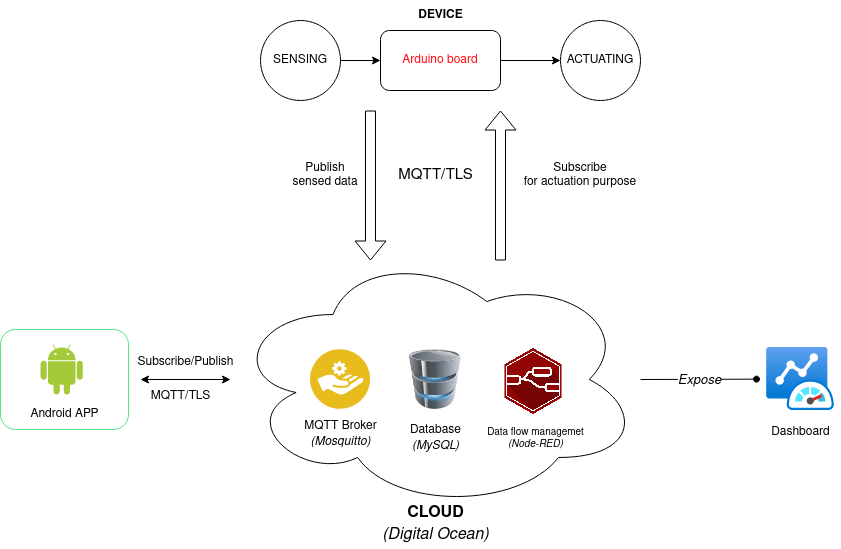

The diagram above was exported from draw.io. Its source (the exported page's mxGraphModel, read from the mxfile embedded in the PNG):
<mxGraphModel dx="1965" dy="638" grid="1" gridSize="10" guides="1" tooltips="1" connect="1" arrows="1" fold="1" page="1" pageScale="1" pageWidth="827" pageHeight="1169" math="0" shadow="0">
  <root>
    <mxCell id="0" />
    <mxCell id="1" parent="0" />
    <mxCell id="TzjMQ3N4ce6UMIPQsBhc-9" value="" style="group" vertex="1" connectable="0" parent="1">
      <mxGeometry x="160" y="379" width="410" height="300" as="geometry" />
    </mxCell>
    <mxCell id="4nN7H0MX4P3YPpD1_MkD-6" value="\" style="ellipse;shape=cloud;whiteSpace=wrap;html=1;fillColor=none;" parent="TzjMQ3N4ce6UMIPQsBhc-9" vertex="1">
      <mxGeometry width="410" height="260" as="geometry" />
    </mxCell>
    <mxCell id="4nN7H0MX4P3YPpD1_MkD-8" value="&lt;div&gt;&lt;b style=&quot;font-size: 16px;&quot;&gt;CLOUD&lt;br&gt;&lt;/b&gt;&lt;/div&gt;&lt;div&gt;&lt;span style=&quot;font-size: 16px;&quot;&gt;&lt;i&gt;(&lt;/i&gt;&lt;/span&gt;&lt;span style=&quot;font-size: 16px;&quot;&gt;&lt;i&gt;Digital Ocean)&lt;br&gt;&lt;/i&gt;&lt;/span&gt;&lt;/div&gt;" style="text;html=1;align=center;verticalAlign=middle;resizable=0;points=[];autosize=1;strokeColor=none;fillColor=none;fontSize=16;" parent="TzjMQ3N4ce6UMIPQsBhc-9" vertex="1">
      <mxGeometry x="140" y="250" width="130" height="50" as="geometry" />
    </mxCell>
    <mxCell id="TzjMQ3N4ce6UMIPQsBhc-10" value="" style="image;html=1;image=img/lib/clip_art/computers/Database_128x128.png" vertex="1" parent="TzjMQ3N4ce6UMIPQsBhc-9">
      <mxGeometry x="175" y="100" width="60" height="60" as="geometry" />
    </mxCell>
    <mxCell id="TzjMQ3N4ce6UMIPQsBhc-8" value="" style="group" vertex="1" connectable="0" parent="TzjMQ3N4ce6UMIPQsBhc-9">
      <mxGeometry x="60" y="100" width="100" height="105" as="geometry" />
    </mxCell>
    <mxCell id="FvRSq7bl6SnpGXSyj17N-1" value="" style="aspect=fixed;perimeter=ellipsePerimeter;html=1;align=left;shadow=0;dashed=0;fontColor=default;labelBackgroundColor=#000000;fontSize=12;spacingTop=3;image;image=img/lib/ibm/applications/service_broker.svg;labelBorderColor=none;horizontal=1;verticalAlign=middle;labelPosition=right;verticalLabelPosition=middle;" parent="TzjMQ3N4ce6UMIPQsBhc-8" vertex="1">
      <mxGeometry x="20" width="60" height="60" as="geometry" />
    </mxCell>
    <mxCell id="TzjMQ3N4ce6UMIPQsBhc-7" value="&lt;div&gt;MQTT Broker&lt;/div&gt;&lt;div&gt;&lt;i&gt;(Mosquitto)&lt;/i&gt;&lt;/div&gt;" style="text;html=1;align=center;verticalAlign=middle;resizable=0;points=[];autosize=1;strokeColor=none;fillColor=none;" vertex="1" parent="TzjMQ3N4ce6UMIPQsBhc-8">
      <mxGeometry y="65" width="100" height="40" as="geometry" />
    </mxCell>
    <mxCell id="4nN7H0MX4P3YPpD1_MkD-37" value="" style="group" parent="TzjMQ3N4ce6UMIPQsBhc-9" vertex="1" connectable="0">
      <mxGeometry x="259" y="99" width="111" height="110" as="geometry" />
    </mxCell>
    <mxCell id="4nN7H0MX4P3YPpD1_MkD-16" value="" style="shape=image;verticalLabelPosition=bottom;labelBackgroundColor=default;verticalAlign=top;aspect=fixed;imageAspect=0;image=https://nodered.org/about/resources/media/node-red-hexagon.png;" parent="4nN7H0MX4P3YPpD1_MkD-37" vertex="1">
      <mxGeometry x="15.443999999999962" width="57.11200000000001" height="66" as="geometry" />
    </mxCell>
    <mxCell id="4nN7H0MX4P3YPpD1_MkD-20" value="&lt;div style=&quot;font-size: 10px;&quot;&gt;Data flow managemet &lt;br style=&quot;font-size: 10px;&quot;&gt;&lt;/div&gt;&lt;div style=&quot;font-size: 10px;&quot;&gt;&lt;i style=&quot;font-size: 10px;&quot;&gt;(Node-RED)&lt;/i&gt;&lt;/div&gt;" style="text;html=1;align=center;verticalAlign=middle;resizable=0;points=[];autosize=1;strokeColor=none;fillColor=none;fontSize=10;" parent="4nN7H0MX4P3YPpD1_MkD-37" vertex="1">
      <mxGeometry x="-14" y="70" width="120" height="40" as="geometry" />
    </mxCell>
    <mxCell id="TzjMQ3N4ce6UMIPQsBhc-11" value="&lt;div&gt;Database&lt;/div&gt;&lt;div&gt;&lt;i&gt;(MySQL)&lt;/i&gt;&lt;br&gt;&lt;/div&gt;" style="text;html=1;align=center;verticalAlign=middle;resizable=0;points=[];autosize=1;strokeColor=none;fillColor=none;" vertex="1" parent="TzjMQ3N4ce6UMIPQsBhc-9">
      <mxGeometry x="170" y="169" width="70" height="40" as="geometry" />
    </mxCell>
    <mxCell id="4nN7H0MX4P3YPpD1_MkD-32" value="" style="edgeStyle=orthogonalEdgeStyle;rounded=0;orthogonalLoop=1;jettySize=auto;html=1;" parent="1" source="4nN7H0MX4P3YPpD1_MkD-1" target="4nN7H0MX4P3YPpD1_MkD-31" edge="1">
      <mxGeometry relative="1" as="geometry" />
    </mxCell>
    <mxCell id="4nN7H0MX4P3YPpD1_MkD-1" value="&lt;font color=&quot;#ff0810&quot;&gt;Arduino board&lt;/font&gt;" style="rounded=1;whiteSpace=wrap;html=1;" parent="1" vertex="1">
      <mxGeometry x="310" y="160" width="120" height="60" as="geometry" />
    </mxCell>
    <mxCell id="4nN7H0MX4P3YPpD1_MkD-23" value="&lt;b&gt;DEVICE&lt;/b&gt;" style="text;html=1;align=center;verticalAlign=middle;resizable=0;points=[];autosize=1;strokeColor=none;fillColor=none;" parent="1" vertex="1">
      <mxGeometry x="335" y="130" width="70" height="30" as="geometry" />
    </mxCell>
    <mxCell id="4nN7H0MX4P3YPpD1_MkD-30" style="edgeStyle=orthogonalEdgeStyle;rounded=0;orthogonalLoop=1;jettySize=auto;html=1;entryX=0;entryY=0.5;entryDx=0;entryDy=0;" parent="1" source="4nN7H0MX4P3YPpD1_MkD-29" target="4nN7H0MX4P3YPpD1_MkD-1" edge="1">
      <mxGeometry relative="1" as="geometry" />
    </mxCell>
    <mxCell id="4nN7H0MX4P3YPpD1_MkD-29" value="SENSING" style="ellipse;whiteSpace=wrap;html=1;aspect=fixed;fillColor=none;" parent="1" vertex="1">
      <mxGeometry x="190" y="150" width="80" height="80" as="geometry" />
    </mxCell>
    <mxCell id="4nN7H0MX4P3YPpD1_MkD-31" value="ACTUATING" style="ellipse;whiteSpace=wrap;html=1;rounded=1;" parent="1" vertex="1">
      <mxGeometry x="490" y="150" width="80" height="80" as="geometry" />
    </mxCell>
    <mxCell id="TzjMQ3N4ce6UMIPQsBhc-13" value="" style="shape=flexArrow;endArrow=classic;html=1;rounded=0;" edge="1" parent="1">
      <mxGeometry width="50" height="50" relative="1" as="geometry">
        <mxPoint x="300" y="240" as="sourcePoint" />
        <mxPoint x="300" y="390" as="targetPoint" />
      </mxGeometry>
    </mxCell>
    <mxCell id="TzjMQ3N4ce6UMIPQsBhc-19" style="edgeStyle=orthogonalEdgeStyle;rounded=0;orthogonalLoop=1;jettySize=auto;html=1;targetPerimeterSpacing=0;sourcePerimeterSpacing=12;startArrow=classic;startFill=1;" edge="1" parent="1" source="TzjMQ3N4ce6UMIPQsBhc-17" target="4nN7H0MX4P3YPpD1_MkD-6">
      <mxGeometry relative="1" as="geometry" />
    </mxCell>
    <mxCell id="TzjMQ3N4ce6UMIPQsBhc-20" value="Subscribe/Publish" style="text;html=1;align=center;verticalAlign=middle;resizable=0;points=[];autosize=1;strokeColor=none;fillColor=none;" vertex="1" parent="1">
      <mxGeometry x="55" y="477" width="120" height="30" as="geometry" />
    </mxCell>
    <mxCell id="TzjMQ3N4ce6UMIPQsBhc-21" value="MQTT/TLS" style="text;html=1;align=center;verticalAlign=middle;resizable=0;points=[];autosize=1;strokeColor=none;fillColor=none;" vertex="1" parent="1">
      <mxGeometry x="70" y="511" width="80" height="30" as="geometry" />
    </mxCell>
    <mxCell id="TzjMQ3N4ce6UMIPQsBhc-22" value="MQTT/TLS" style="text;html=1;align=center;verticalAlign=middle;resizable=0;points=[];autosize=1;strokeColor=none;fillColor=none;fontSize=15;" vertex="1" parent="1">
      <mxGeometry x="315" y="290" width="100" height="30" as="geometry" />
    </mxCell>
    <mxCell id="TzjMQ3N4ce6UMIPQsBhc-23" value="" style="shape=flexArrow;endArrow=classic;html=1;rounded=0;" edge="1" parent="1">
      <mxGeometry width="50" height="50" relative="1" as="geometry">
        <mxPoint x="430" y="390" as="sourcePoint" />
        <mxPoint x="430" y="240" as="targetPoint" />
      </mxGeometry>
    </mxCell>
    <mxCell id="TzjMQ3N4ce6UMIPQsBhc-24" value="Publish sensed data" style="text;html=1;strokeColor=none;fillColor=none;align=center;verticalAlign=middle;whiteSpace=wrap;rounded=0;" vertex="1" parent="1">
      <mxGeometry x="220" y="290" width="70" height="30" as="geometry" />
    </mxCell>
    <mxCell id="TzjMQ3N4ce6UMIPQsBhc-25" value="&lt;div&gt;Subscribe&lt;/div&gt;&lt;div&gt;for actuation purpose&lt;br&gt;&lt;/div&gt;" style="text;html=1;strokeColor=none;fillColor=none;align=center;verticalAlign=middle;whiteSpace=wrap;rounded=0;" vertex="1" parent="1">
      <mxGeometry x="450" y="290" width="120" height="30" as="geometry" />
    </mxCell>
    <mxCell id="TzjMQ3N4ce6UMIPQsBhc-28" value="" style="endArrow=oval;html=1;rounded=0;endFill=1;targetPerimeterSpacing=10;" edge="1" parent="1" source="4nN7H0MX4P3YPpD1_MkD-6" target="TzjMQ3N4ce6UMIPQsBhc-27">
      <mxGeometry relative="1" as="geometry">
        <mxPoint x="600.0003813962035" y="512.8390935923444" as="sourcePoint" />
        <mxPoint x="710" y="500" as="targetPoint" />
      </mxGeometry>
    </mxCell>
    <mxCell id="TzjMQ3N4ce6UMIPQsBhc-29" value="Expose" style="edgeLabel;resizable=0;html=1;align=center;verticalAlign=middle;fontStyle=2;fontSize=13;" connectable="0" vertex="1" parent="TzjMQ3N4ce6UMIPQsBhc-28">
      <mxGeometry relative="1" as="geometry" />
    </mxCell>
    <mxCell id="TzjMQ3N4ce6UMIPQsBhc-30" value="" style="group" vertex="1" connectable="0" parent="1">
      <mxGeometry x="-70" y="459" width="128" height="100" as="geometry" />
    </mxCell>
    <mxCell id="TzjMQ3N4ce6UMIPQsBhc-18" value="" style="group;fillColor=none;rounded=1;strokeColor=#55FF00;strokeWidth=0;container=0;" vertex="1" connectable="0" parent="TzjMQ3N4ce6UMIPQsBhc-30">
      <mxGeometry width="128" height="100" as="geometry" />
    </mxCell>
    <mxCell id="TzjMQ3N4ce6UMIPQsBhc-12" value="" style="group" vertex="1" connectable="0" parent="TzjMQ3N4ce6UMIPQsBhc-30">
      <mxGeometry x="19" y="15" width="90" height="85" as="geometry" />
    </mxCell>
    <mxCell id="4nN7H0MX4P3YPpD1_MkD-13" value="" style="dashed=0;outlineConnect=0;html=1;align=center;labelPosition=center;verticalLabelPosition=bottom;verticalAlign=top;shape=mxgraph.weblogos.android;fillColor=#A4CA39;strokeColor=none" parent="TzjMQ3N4ce6UMIPQsBhc-12" vertex="1">
      <mxGeometry x="21.120000000000005" width="42.25" height="50" as="geometry" />
    </mxCell>
    <mxCell id="4nN7H0MX4P3YPpD1_MkD-15" value="Android APP" style="text;html=1;align=center;verticalAlign=middle;resizable=0;points=[];autosize=1;strokeColor=none;fillColor=none;" parent="TzjMQ3N4ce6UMIPQsBhc-12" vertex="1">
      <mxGeometry y="55" width="90" height="30" as="geometry" />
    </mxCell>
    <mxCell id="TzjMQ3N4ce6UMIPQsBhc-17" value="" style="rounded=1;whiteSpace=wrap;html=1;labelBackgroundColor=none;fillColor=none;strokeWidth=1;strokeColor=#57e389;" vertex="1" parent="TzjMQ3N4ce6UMIPQsBhc-30">
      <mxGeometry width="128" height="100" as="geometry" />
    </mxCell>
    <mxCell id="TzjMQ3N4ce6UMIPQsBhc-32" value="" style="group" vertex="1" connectable="0" parent="1">
      <mxGeometry x="690" y="477" width="80" height="99.60000000000002" as="geometry" />
    </mxCell>
    <mxCell id="TzjMQ3N4ce6UMIPQsBhc-27" value="" style="image;aspect=fixed;html=1;points=[];align=center;fontSize=12;image=img/lib/azure2/other/Azure_Monitor_Dashboard.svg;" vertex="1" parent="TzjMQ3N4ce6UMIPQsBhc-32">
      <mxGeometry x="6" width="68" height="63.2" as="geometry" />
    </mxCell>
    <mxCell id="TzjMQ3N4ce6UMIPQsBhc-31" value="Dashboard" style="text;html=1;align=center;verticalAlign=middle;resizable=0;points=[];autosize=1;strokeColor=none;fillColor=none;" vertex="1" parent="TzjMQ3N4ce6UMIPQsBhc-32">
      <mxGeometry y="69.60000000000002" width="80" height="30" as="geometry" />
    </mxCell>
  </root>
</mxGraphModel>